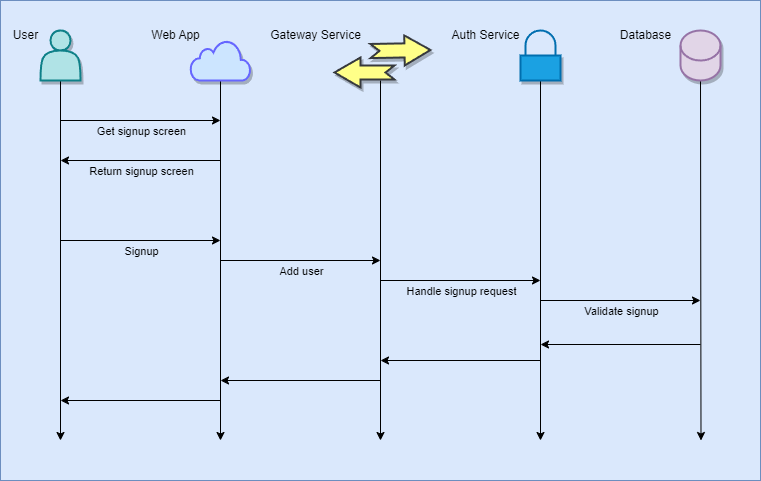

The diagram above was exported from draw.io. Its source (the exported page's mxGraphModel, read from the mxfile embedded in the PNG):
<mxGraphModel dx="778" dy="768" grid="1" gridSize="10" guides="1" tooltips="1" connect="1" arrows="1" fold="1" page="1" pageScale="1" pageWidth="1100" pageHeight="850" math="0" shadow="0">
  <root>
    <mxCell id="0" />
    <mxCell id="82" value="Background" parent="0" />
    <mxCell id="83" value="" style="whiteSpace=wrap;html=1;fillColor=#dae8fc;strokeColor=#6c8ebf;" parent="82" vertex="1">
      <mxGeometry width="760" height="480" as="geometry" />
    </mxCell>
    <mxCell id="1" value="Diagram" parent="0" />
    <mxCell id="26" style="edgeStyle=none;html=1;startArrow=none;" parent="1" edge="1">
      <mxGeometry relative="1" as="geometry">
        <mxPoint x="60" y="440" as="targetPoint" />
        <mxPoint x="60" y="80" as="sourcePoint" />
      </mxGeometry>
    </mxCell>
    <mxCell id="13" value="" style="shape=actor;whiteSpace=wrap;html=1;shadow=1;strokeWidth=2;fillColor=#b0e3e6;strokeColor=#0e8088;" parent="1" vertex="1">
      <mxGeometry x="40" y="30" width="40" height="50" as="geometry" />
    </mxCell>
    <mxCell id="27" style="edgeStyle=none;html=1;exitX=0.5;exitY=1;exitDx=0;exitDy=0;" parent="1" edge="1">
      <mxGeometry relative="1" as="geometry">
        <mxPoint x="220" y="440" as="targetPoint" />
        <mxPoint x="220" y="80" as="sourcePoint" />
      </mxGeometry>
    </mxCell>
    <mxCell id="28" style="edgeStyle=none;html=1;exitX=0.5;exitY=1;exitDx=0;exitDy=0;" parent="1" edge="1">
      <mxGeometry relative="1" as="geometry">
        <mxPoint x="380" y="440" as="targetPoint" />
        <mxPoint x="380" y="80" as="sourcePoint" />
      </mxGeometry>
    </mxCell>
    <mxCell id="30" style="edgeStyle=none;html=1;exitX=0.5;exitY=1;exitDx=0;exitDy=0;exitPerimeter=0;" parent="1" source="25" edge="1">
      <mxGeometry relative="1" as="geometry">
        <mxPoint x="700.5" y="440" as="targetPoint" />
      </mxGeometry>
    </mxCell>
    <mxCell id="25" value="&lt;br&gt;" style="shape=cylinder3;whiteSpace=wrap;html=1;boundedLbl=1;backgroundOutline=1;size=15;shadow=1;sketch=0;fillStyle=auto;fillColor=#e1d5e7;strokeWidth=2;strokeColor=#9673a6;" parent="1" vertex="1">
      <mxGeometry x="680" y="30" width="40" height="50" as="geometry" />
    </mxCell>
    <mxCell id="36" value="" style="endArrow=classic;html=1;" parent="1" edge="1">
      <mxGeometry width="50" height="50" relative="1" as="geometry">
        <mxPoint x="60" y="120" as="sourcePoint" />
        <mxPoint x="220" y="120" as="targetPoint" />
      </mxGeometry>
    </mxCell>
    <mxCell id="38" value="Get signup screen" style="edgeLabel;html=1;align=center;verticalAlign=middle;resizable=0;points=[];labelBackgroundColor=none;" parent="36" vertex="1" connectable="0">
      <mxGeometry x="-0.4" y="2" relative="1" as="geometry">
        <mxPoint x="32" y="12" as="offset" />
      </mxGeometry>
    </mxCell>
    <mxCell id="39" value="" style="endArrow=classic;html=1;" parent="1" edge="1">
      <mxGeometry width="50" height="50" relative="1" as="geometry">
        <mxPoint x="220" y="160" as="sourcePoint" />
        <mxPoint x="60" y="160" as="targetPoint" />
      </mxGeometry>
    </mxCell>
    <mxCell id="41" value="Return signup screen" style="edgeLabel;html=1;align=center;verticalAlign=middle;resizable=0;points=[];labelBackgroundColor=none;" parent="39" vertex="1" connectable="0">
      <mxGeometry x="-0.175" y="-3" relative="1" as="geometry">
        <mxPoint x="-14" y="13" as="offset" />
      </mxGeometry>
    </mxCell>
    <mxCell id="42" value="" style="edgeStyle=none;orthogonalLoop=1;jettySize=auto;html=1;" parent="1" edge="1">
      <mxGeometry width="100" relative="1" as="geometry">
        <mxPoint x="60" y="240" as="sourcePoint" />
        <mxPoint x="220" y="240" as="targetPoint" />
        <Array as="points" />
      </mxGeometry>
    </mxCell>
    <mxCell id="43" value="Signup" style="edgeLabel;html=1;align=center;verticalAlign=middle;resizable=0;points=[];labelBackgroundColor=none;" parent="42" vertex="1" connectable="0">
      <mxGeometry x="-0.3875" relative="1" as="geometry">
        <mxPoint x="31" y="10" as="offset" />
      </mxGeometry>
    </mxCell>
    <mxCell id="47" value="" style="edgeStyle=none;orthogonalLoop=1;jettySize=auto;html=1;" parent="1" edge="1">
      <mxGeometry width="100" relative="1" as="geometry">
        <mxPoint x="220" y="260" as="sourcePoint" />
        <mxPoint x="380" y="260" as="targetPoint" />
        <Array as="points" />
      </mxGeometry>
    </mxCell>
    <mxCell id="48" value="Add user" style="edgeLabel;html=1;align=center;verticalAlign=middle;resizable=0;points=[];labelBackgroundColor=none;" parent="47" vertex="1" connectable="0">
      <mxGeometry x="-0.25" y="-5" relative="1" as="geometry">
        <mxPoint x="20" y="5" as="offset" />
      </mxGeometry>
    </mxCell>
    <mxCell id="49" value="" style="endArrow=classic;html=1;" parent="1" edge="1">
      <mxGeometry width="50" height="50" relative="1" as="geometry">
        <mxPoint x="380" y="280" as="sourcePoint" />
        <mxPoint x="540" y="280" as="targetPoint" />
      </mxGeometry>
    </mxCell>
    <mxCell id="53" value="Handle signup request" style="edgeLabel;html=1;align=center;verticalAlign=middle;resizable=0;points=[];labelBackgroundColor=none;" parent="49" vertex="1" connectable="0">
      <mxGeometry x="-0.3949" y="3" relative="1" as="geometry">
        <mxPoint x="32" y="13" as="offset" />
      </mxGeometry>
    </mxCell>
    <mxCell id="56" value="" style="endArrow=classic;html=1;" parent="1" edge="1">
      <mxGeometry width="50" height="50" relative="1" as="geometry">
        <mxPoint x="540" y="80" as="sourcePoint" />
        <mxPoint x="540" y="440" as="targetPoint" />
      </mxGeometry>
    </mxCell>
    <mxCell id="57" value="" style="endArrow=classic;html=1;" parent="1" edge="1">
      <mxGeometry width="50" height="50" relative="1" as="geometry">
        <mxPoint x="540" y="300" as="sourcePoint" />
        <mxPoint x="700" y="300" as="targetPoint" />
      </mxGeometry>
    </mxCell>
    <mxCell id="58" value="Validate signup" style="edgeLabel;html=1;align=center;verticalAlign=middle;resizable=0;points=[];labelBackgroundColor=none;" parent="57" vertex="1" connectable="0">
      <mxGeometry x="0.1545" y="2" relative="1" as="geometry">
        <mxPoint x="-12" y="12" as="offset" />
      </mxGeometry>
    </mxCell>
    <mxCell id="59" value="" style="endArrow=classic;html=1;" parent="1" edge="1">
      <mxGeometry width="50" height="50" relative="1" as="geometry">
        <mxPoint x="700" y="344" as="sourcePoint" />
        <mxPoint x="540" y="344" as="targetPoint" />
      </mxGeometry>
    </mxCell>
    <mxCell id="60" value="" style="endArrow=classic;html=1;" parent="1" edge="1">
      <mxGeometry width="50" height="50" relative="1" as="geometry">
        <mxPoint x="540" y="360" as="sourcePoint" />
        <mxPoint x="380" y="360" as="targetPoint" />
      </mxGeometry>
    </mxCell>
    <mxCell id="61" value="" style="endArrow=classic;html=1;" parent="1" edge="1">
      <mxGeometry width="50" height="50" relative="1" as="geometry">
        <mxPoint x="380" y="380" as="sourcePoint" />
        <mxPoint x="220" y="380" as="targetPoint" />
      </mxGeometry>
    </mxCell>
    <mxCell id="62" value="" style="endArrow=classic;html=1;" parent="1" edge="1">
      <mxGeometry width="50" height="50" relative="1" as="geometry">
        <mxPoint x="220" y="400" as="sourcePoint" />
        <mxPoint x="60" y="400" as="targetPoint" />
      </mxGeometry>
    </mxCell>
    <mxCell id="63" value="" style="html=1;verticalLabelPosition=bottom;align=center;labelBackgroundColor=#ffffff;verticalAlign=top;strokeWidth=2;strokeColor=#6666FF;shadow=1;dashed=0;shape=mxgraph.ios7.icons.cloud;fillColor=#cce5ff;" parent="1" vertex="1">
      <mxGeometry x="190" y="40" width="60" height="40" as="geometry" />
    </mxCell>
    <mxCell id="64" value="User" style="text;html=1;align=center;verticalAlign=middle;resizable=0;points=[];autosize=1;strokeColor=none;fillColor=none;" parent="1" vertex="1">
      <mxGeometry y="20" width="50" height="30" as="geometry" />
    </mxCell>
    <mxCell id="66" value="Web App" style="text;html=1;align=center;verticalAlign=middle;resizable=0;points=[];autosize=1;strokeColor=none;fillColor=none;" parent="1" vertex="1">
      <mxGeometry x="140" y="20" width="70" height="30" as="geometry" />
    </mxCell>
    <mxCell id="77" value="" style="html=1;verticalLabelPosition=bottom;align=center;labelBackgroundColor=#ffffff;verticalAlign=top;strokeWidth=2;strokeColor=#006EAF;shadow=1;dashed=0;shape=mxgraph.ios7.icons.locked;fillColor=#1ba1e2;fontColor=#ffffff;" parent="1" vertex="1">
      <mxGeometry x="520" y="30" width="40" height="50" as="geometry" />
    </mxCell>
    <mxCell id="80" value="Auth Service" style="text;html=1;align=center;verticalAlign=middle;resizable=0;points=[];autosize=1;strokeColor=none;fillColor=none;" parent="1" vertex="1">
      <mxGeometry x="440" y="20" width="90" height="30" as="geometry" />
    </mxCell>
    <mxCell id="81" value="Database" style="text;html=1;align=center;verticalAlign=middle;resizable=0;points=[];autosize=1;strokeColor=none;fillColor=none;" parent="1" vertex="1">
      <mxGeometry x="610" y="20" width="70" height="30" as="geometry" />
    </mxCell>
    <mxCell id="85" value="Gateway Service" style="text;html=1;align=center;verticalAlign=middle;resizable=0;points=[];autosize=1;strokeColor=none;fillColor=none;" parent="1" vertex="1">
      <mxGeometry x="260" y="20" width="110" height="30" as="geometry" />
    </mxCell>
    <mxCell id="86" value="" style="group" parent="1" vertex="1" connectable="0">
      <mxGeometry x="334" y="37.47871237953564" width="92.257216951251" height="49.52128762046436" as="geometry" />
    </mxCell>
    <mxCell id="87" value="" style="html=1;shadow=1;dashed=0;align=center;verticalAlign=middle;shape=mxgraph.arrows2.arrow;dy=0.53;dx=26;flipH=1;notch=9;labelBackgroundColor=none;strokeWidth=2;fillColor=#ffff88;strokeColor=#36393d;" parent="86" vertex="1">
      <mxGeometry y="19.521287620464363" width="60" height="30" as="geometry" />
    </mxCell>
    <mxCell id="88" value="" style="html=1;shadow=1;dashed=0;align=center;verticalAlign=middle;shape=mxgraph.arrows2.arrow;dy=0.53;dx=26;flipH=1;notch=9;labelBackgroundColor=none;strokeWidth=2;rotation=-181;fillColor=#ffff88;strokeColor=#36393d;" parent="86" vertex="1">
      <mxGeometry x="36" y="-2.4787123795356365" width="60" height="30" as="geometry" />
    </mxCell>
  </root>
</mxGraphModel>